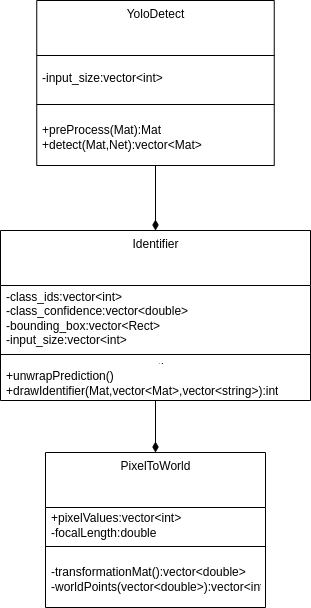

The diagram above was exported from draw.io. Its source (the exported page's mxGraphModel, read from the mxfile embedded in the PNG):
<mxGraphModel dx="733" dy="479" grid="1" gridSize="10" guides="1" tooltips="1" connect="1" arrows="1" fold="1" page="1" pageScale="1" pageWidth="850" pageHeight="1100" math="0" shadow="0">
  <root>
    <mxCell id="0" />
    <mxCell id="1" parent="0" />
    <mxCell id="ih7QV7SFi7-tiLN68wVr-1" value="Identifier" style="swimlane;fontStyle=0;align=center;verticalAlign=top;childLayout=stackLayout;horizontal=1;startSize=55;horizontalStack=0;resizeParent=1;resizeParentMax=0;resizeLast=0;collapsible=0;marginBottom=0;html=1;" parent="1" vertex="1">
      <mxGeometry x="160" y="250" width="310" height="170" as="geometry" />
    </mxCell>
    <mxCell id="ih7QV7SFi7-tiLN68wVr-5" value="-class_ids:vector&amp;lt;int&amp;gt;&lt;br&gt;-class_confidence:vector&amp;lt;double&amp;gt;&lt;br&gt;-bounding_box:vector&amp;lt;Rect&amp;gt;&lt;br&gt;-input_size:vector&amp;lt;int&amp;gt;" style="text;html=1;strokeColor=none;fillColor=none;align=left;verticalAlign=middle;spacingLeft=4;spacingRight=4;overflow=hidden;rotatable=0;points=[[0,0.5],[1,0.5]];portConstraint=eastwest;" parent="ih7QV7SFi7-tiLN68wVr-1" vertex="1">
      <mxGeometry y="55" width="310" height="65" as="geometry" />
    </mxCell>
    <mxCell id="ih7QV7SFi7-tiLN68wVr-6" value="" style="line;strokeWidth=1;fillColor=none;align=left;verticalAlign=middle;spacingTop=-1;spacingLeft=3;spacingRight=3;rotatable=0;labelPosition=right;points=[];portConstraint=eastwest;" parent="ih7QV7SFi7-tiLN68wVr-1" vertex="1">
      <mxGeometry y="120" width="310" height="8" as="geometry" />
    </mxCell>
    <mxCell id="ih7QV7SFi7-tiLN68wVr-7" value="operations" style="text;html=1;strokeColor=none;fillColor=none;align=center;verticalAlign=middle;spacingLeft=4;spacingRight=4;overflow=hidden;rotatable=0;points=[[0,0.5],[1,0.5]];portConstraint=eastwest;" parent="ih7QV7SFi7-tiLN68wVr-1" vertex="1">
      <mxGeometry y="128" width="310" height="7" as="geometry" />
    </mxCell>
    <mxCell id="ih7QV7SFi7-tiLN68wVr-8" value="+unwrapPrediction()&lt;br&gt;+drawIdentifier(Mat,vector&amp;lt;Mat&amp;gt;,vector&amp;lt;string&amp;gt;):int" style="text;html=1;strokeColor=none;fillColor=none;align=left;verticalAlign=middle;spacingLeft=4;spacingRight=4;overflow=hidden;rotatable=0;points=[[0,0.5],[1,0.5]];portConstraint=eastwest;" parent="ih7QV7SFi7-tiLN68wVr-1" vertex="1">
      <mxGeometry y="135" width="310" height="35" as="geometry" />
    </mxCell>
    <mxCell id="ih7QV7SFi7-tiLN68wVr-9" value="YoloDetect" style="swimlane;fontStyle=0;align=center;verticalAlign=top;childLayout=stackLayout;horizontal=1;startSize=55;horizontalStack=0;resizeParent=1;resizeParentMax=0;resizeLast=0;collapsible=0;marginBottom=0;html=1;" parent="1" vertex="1">
      <mxGeometry x="196.25" y="20" width="237.5" height="165" as="geometry" />
    </mxCell>
    <mxCell id="ih7QV7SFi7-tiLN68wVr-13" value="-input_size:vector&amp;lt;int&amp;gt;" style="text;html=1;strokeColor=none;fillColor=none;align=left;verticalAlign=middle;spacingLeft=4;spacingRight=4;overflow=hidden;rotatable=0;points=[[0,0.5],[1,0.5]];portConstraint=eastwest;" parent="ih7QV7SFi7-tiLN68wVr-9" vertex="1">
      <mxGeometry y="55" width="237.5" height="45" as="geometry" />
    </mxCell>
    <mxCell id="ih7QV7SFi7-tiLN68wVr-14" value="" style="line;strokeWidth=1;fillColor=none;align=left;verticalAlign=middle;spacingTop=-1;spacingLeft=3;spacingRight=3;rotatable=0;labelPosition=right;points=[];portConstraint=eastwest;" parent="ih7QV7SFi7-tiLN68wVr-9" vertex="1">
      <mxGeometry y="100" width="237.5" height="8" as="geometry" />
    </mxCell>
    <mxCell id="ih7QV7SFi7-tiLN68wVr-16" value="+preProcess(Mat):Mat&lt;br&gt;+detect(Mat,Net):vector&amp;lt;Mat&amp;gt;" style="text;html=1;strokeColor=none;fillColor=none;align=left;verticalAlign=middle;spacingLeft=4;spacingRight=4;overflow=hidden;rotatable=0;points=[[0,0.5],[1,0.5]];portConstraint=eastwest;" parent="ih7QV7SFi7-tiLN68wVr-9" vertex="1">
      <mxGeometry y="108" width="237.5" height="57" as="geometry" />
    </mxCell>
    <mxCell id="ih7QV7SFi7-tiLN68wVr-17" value="PixelToWorld" style="swimlane;fontStyle=0;align=center;verticalAlign=top;childLayout=stackLayout;horizontal=1;startSize=55;horizontalStack=0;resizeParent=1;resizeParentMax=0;resizeLast=0;collapsible=0;marginBottom=0;html=1;" parent="1" vertex="1">
      <mxGeometry x="205" y="472" width="220" height="155" as="geometry" />
    </mxCell>
    <mxCell id="ih7QV7SFi7-tiLN68wVr-19" value="+pixelValues:vector&amp;lt;int&amp;gt;&lt;br&gt;-focalLength:double" style="text;html=1;strokeColor=none;fillColor=none;align=left;verticalAlign=middle;spacingLeft=4;spacingRight=4;overflow=hidden;rotatable=0;points=[[0,0.5],[1,0.5]];portConstraint=eastwest;" parent="ih7QV7SFi7-tiLN68wVr-17" vertex="1">
      <mxGeometry y="55" width="220" height="35" as="geometry" />
    </mxCell>
    <mxCell id="ih7QV7SFi7-tiLN68wVr-22" value="" style="line;strokeWidth=1;fillColor=none;align=left;verticalAlign=middle;spacingTop=-1;spacingLeft=3;spacingRight=3;rotatable=0;labelPosition=right;points=[];portConstraint=eastwest;" parent="ih7QV7SFi7-tiLN68wVr-17" vertex="1">
      <mxGeometry y="90" width="220" height="8" as="geometry" />
    </mxCell>
    <mxCell id="ih7QV7SFi7-tiLN68wVr-24" value="-transformationMat():vector&amp;lt;double&amp;gt;&lt;br&gt;-worldPoints(vector&amp;lt;double&amp;gt;):vector&amp;lt;int&amp;gt;" style="text;html=1;strokeColor=none;fillColor=none;align=left;verticalAlign=middle;spacingLeft=4;spacingRight=4;overflow=hidden;rotatable=0;points=[[0,0.5],[1,0.5]];portConstraint=eastwest;" parent="ih7QV7SFi7-tiLN68wVr-17" vertex="1">
      <mxGeometry y="98" width="220" height="57" as="geometry" />
    </mxCell>
    <mxCell id="ih7QV7SFi7-tiLN68wVr-27" value="" style="endArrow=none;startArrow=diamondThin;endFill=0;startFill=1;html=1;verticalAlign=bottom;labelBackgroundColor=none;strokeWidth=1;startSize=8;endSize=8;rounded=0;exitX=0.5;exitY=0;exitDx=0;exitDy=0;" parent="1" source="ih7QV7SFi7-tiLN68wVr-1" target="ih7QV7SFi7-tiLN68wVr-16" edge="1">
      <mxGeometry width="160" relative="1" as="geometry">
        <mxPoint x="330" y="130" as="sourcePoint" />
        <mxPoint x="315" y="190" as="targetPoint" />
      </mxGeometry>
    </mxCell>
    <mxCell id="ih7QV7SFi7-tiLN68wVr-30" value="" style="endArrow=none;startArrow=diamondThin;endFill=0;startFill=1;html=1;verticalAlign=bottom;labelBackgroundColor=none;strokeWidth=1;startSize=8;endSize=8;rounded=0;exitX=0.5;exitY=0;exitDx=0;exitDy=0;" parent="1" source="ih7QV7SFi7-tiLN68wVr-17" target="ih7QV7SFi7-tiLN68wVr-8" edge="1">
      <mxGeometry width="160" relative="1" as="geometry">
        <mxPoint x="325" y="260" as="sourcePoint" />
        <mxPoint x="325" y="195" as="targetPoint" />
      </mxGeometry>
    </mxCell>
  </root>
</mxGraphModel>